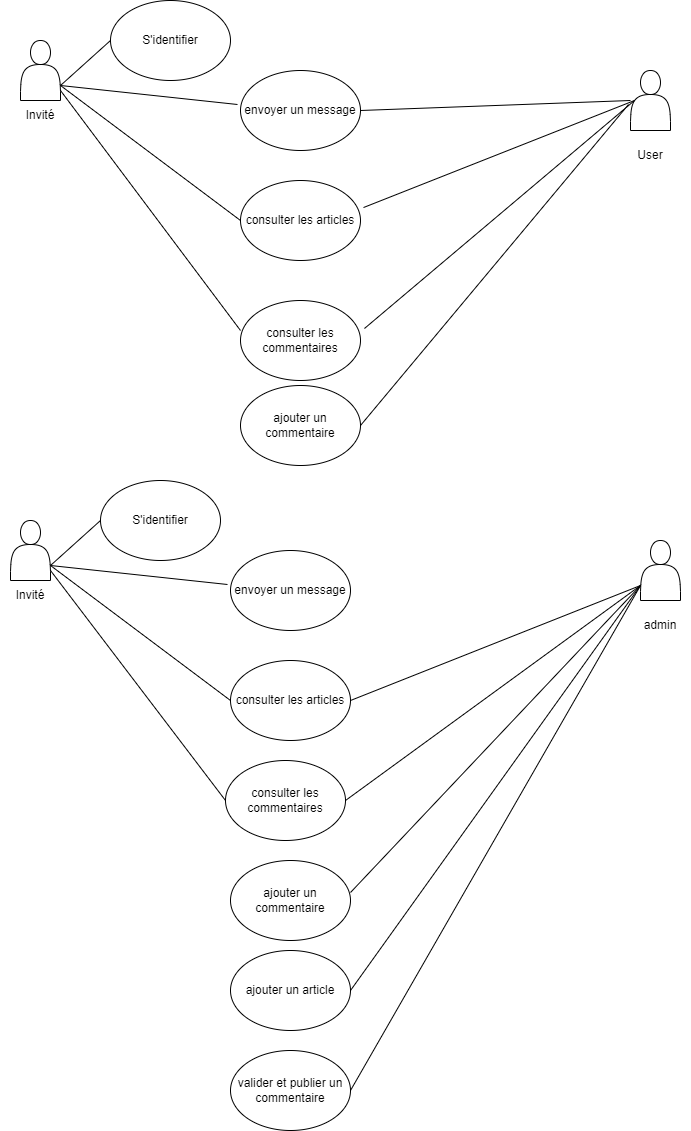

The diagram above was exported from draw.io. Its source (the exported page's mxGraphModel, read from the mxfile embedded in the PNG):
<mxGraphModel dx="1434" dy="756" grid="1" gridSize="10" guides="1" tooltips="1" connect="1" arrows="1" fold="1" page="1" pageScale="1" pageWidth="827" pageHeight="1169" background="#ffffff" math="0" shadow="0">
  <root>
    <mxCell id="0" />
    <mxCell id="1" parent="0" />
    <mxCell id="TSulqjobGOCz_NJ-1d2C-1" value="" style="shape=actor;whiteSpace=wrap;html=1;" parent="1" vertex="1">
      <mxGeometry x="89" y="70" width="40" height="60" as="geometry" />
    </mxCell>
    <mxCell id="TSulqjobGOCz_NJ-1d2C-2" value="Invité" style="text;html=1;strokeColor=none;fillColor=none;align=center;verticalAlign=middle;whiteSpace=wrap;rounded=0;" parent="1" vertex="1">
      <mxGeometry x="79" y="130" width="60" height="30" as="geometry" />
    </mxCell>
    <mxCell id="TSulqjobGOCz_NJ-1d2C-3" value="" style="shape=actor;whiteSpace=wrap;html=1;" parent="1" vertex="1">
      <mxGeometry x="699" y="100" width="40" height="60" as="geometry" />
    </mxCell>
    <mxCell id="TSulqjobGOCz_NJ-1d2C-8" value="S'identifier" style="ellipse;whiteSpace=wrap;html=1;" parent="1" vertex="1">
      <mxGeometry x="179" y="30" width="120" height="80" as="geometry" />
    </mxCell>
    <mxCell id="TSulqjobGOCz_NJ-1d2C-9" value="envoyer un message" style="ellipse;whiteSpace=wrap;html=1;" parent="1" vertex="1">
      <mxGeometry x="309" y="100" width="120" height="80" as="geometry" />
    </mxCell>
    <mxCell id="TSulqjobGOCz_NJ-1d2C-10" value="consulter les articles" style="ellipse;whiteSpace=wrap;html=1;" parent="1" vertex="1">
      <mxGeometry x="309" y="210" width="120" height="80" as="geometry" />
    </mxCell>
    <mxCell id="TSulqjobGOCz_NJ-1d2C-11" value="ajouter un commentaire" style="ellipse;whiteSpace=wrap;html=1;" parent="1" vertex="1">
      <mxGeometry x="309" y="415" width="120" height="80" as="geometry" />
    </mxCell>
    <mxCell id="TSulqjobGOCz_NJ-1d2C-12" value="consulter les commentaires" style="ellipse;whiteSpace=wrap;html=1;" parent="1" vertex="1">
      <mxGeometry x="309" y="330" width="120" height="80" as="geometry" />
    </mxCell>
    <mxCell id="TSulqjobGOCz_NJ-1d2C-19" value="" style="endArrow=none;html=1;rounded=0;exitX=1;exitY=0.75;exitDx=0;exitDy=0;entryX=0;entryY=0.5;entryDx=0;entryDy=0;" parent="1" source="TSulqjobGOCz_NJ-1d2C-1" target="TSulqjobGOCz_NJ-1d2C-8" edge="1">
      <mxGeometry width="50" height="50" relative="1" as="geometry">
        <mxPoint x="379" y="420" as="sourcePoint" />
        <mxPoint x="429" y="370" as="targetPoint" />
      </mxGeometry>
    </mxCell>
    <mxCell id="TSulqjobGOCz_NJ-1d2C-24" value="" style="endArrow=none;html=1;rounded=0;entryX=1;entryY=0.5;entryDx=0;entryDy=0;" parent="1" target="TSulqjobGOCz_NJ-1d2C-9" edge="1">
      <mxGeometry width="50" height="50" relative="1" as="geometry">
        <mxPoint x="699" y="130" as="sourcePoint" />
        <mxPoint x="429" y="370" as="targetPoint" />
      </mxGeometry>
    </mxCell>
    <mxCell id="TSulqjobGOCz_NJ-1d2C-25" value="" style="endArrow=none;html=1;rounded=0;entryX=1.025;entryY=0.338;entryDx=0;entryDy=0;exitX=0.1;exitY=0.5;exitDx=0;exitDy=0;exitPerimeter=0;entryPerimeter=0;" parent="1" source="TSulqjobGOCz_NJ-1d2C-3" target="TSulqjobGOCz_NJ-1d2C-10" edge="1">
      <mxGeometry width="50" height="50" relative="1" as="geometry">
        <mxPoint x="99" y="390" as="sourcePoint" />
        <mxPoint x="233" y="190" as="targetPoint" />
      </mxGeometry>
    </mxCell>
    <mxCell id="TSulqjobGOCz_NJ-1d2C-26" value="" style="endArrow=none;html=1;rounded=0;exitX=0.1;exitY=0.5;exitDx=0;exitDy=0;exitPerimeter=0;entryX=1.033;entryY=0.35;entryDx=0;entryDy=0;entryPerimeter=0;" parent="1" source="TSulqjobGOCz_NJ-1d2C-3" target="TSulqjobGOCz_NJ-1d2C-12" edge="1">
      <mxGeometry width="50" height="50" relative="1" as="geometry">
        <mxPoint x="145" y="270" as="sourcePoint" />
        <mxPoint x="243" y="200" as="targetPoint" />
      </mxGeometry>
    </mxCell>
    <mxCell id="TSulqjobGOCz_NJ-1d2C-29" value="" style="endArrow=none;html=1;rounded=0;exitX=-0.05;exitY=0.567;exitDx=0;exitDy=0;exitPerimeter=0;entryX=1;entryY=0.5;entryDx=0;entryDy=0;" parent="1" source="TSulqjobGOCz_NJ-1d2C-3" target="TSulqjobGOCz_NJ-1d2C-11" edge="1">
      <mxGeometry width="50" height="50" relative="1" as="geometry">
        <mxPoint x="105" y="395" as="sourcePoint" />
        <mxPoint x="319" y="370" as="targetPoint" />
      </mxGeometry>
    </mxCell>
    <mxCell id="TSulqjobGOCz_NJ-1d2C-33" value="" style="endArrow=none;html=1;rounded=0;exitX=1;exitY=0.75;exitDx=0;exitDy=0;entryX=-0.025;entryY=0.425;entryDx=0;entryDy=0;entryPerimeter=0;" parent="1" source="TSulqjobGOCz_NJ-1d2C-1" target="TSulqjobGOCz_NJ-1d2C-9" edge="1">
      <mxGeometry width="50" height="50" relative="1" as="geometry">
        <mxPoint x="379" y="420" as="sourcePoint" />
        <mxPoint x="429" y="370" as="targetPoint" />
      </mxGeometry>
    </mxCell>
    <mxCell id="TSulqjobGOCz_NJ-1d2C-34" value="" style="endArrow=none;html=1;rounded=0;exitX=1;exitY=0.75;exitDx=0;exitDy=0;" parent="1" source="TSulqjobGOCz_NJ-1d2C-1" edge="1">
      <mxGeometry width="50" height="50" relative="1" as="geometry">
        <mxPoint x="139" y="125" as="sourcePoint" />
        <mxPoint x="309" y="250" as="targetPoint" />
      </mxGeometry>
    </mxCell>
    <mxCell id="TSulqjobGOCz_NJ-1d2C-35" value="" style="endArrow=none;html=1;rounded=0;" parent="1" edge="1">
      <mxGeometry width="50" height="50" relative="1" as="geometry">
        <mxPoint x="129" y="120" as="sourcePoint" />
        <mxPoint x="309" y="360" as="targetPoint" />
      </mxGeometry>
    </mxCell>
    <mxCell id="jpfScaSkgfrJp6YXhNgV-1" value="" style="shape=actor;whiteSpace=wrap;html=1;" parent="1" vertex="1">
      <mxGeometry x="79" y="550" width="40" height="60" as="geometry" />
    </mxCell>
    <mxCell id="jpfScaSkgfrJp6YXhNgV-2" value="Invité" style="text;html=1;strokeColor=none;fillColor=none;align=center;verticalAlign=middle;whiteSpace=wrap;rounded=0;" parent="1" vertex="1">
      <mxGeometry x="69" y="610" width="60" height="30" as="geometry" />
    </mxCell>
    <mxCell id="jpfScaSkgfrJp6YXhNgV-5" value="" style="shape=actor;whiteSpace=wrap;html=1;" parent="1" vertex="1">
      <mxGeometry x="709" y="570" width="40" height="60" as="geometry" />
    </mxCell>
    <mxCell id="jpfScaSkgfrJp6YXhNgV-6" value="admin" style="text;html=1;strokeColor=none;fillColor=none;align=center;verticalAlign=middle;whiteSpace=wrap;rounded=0;" parent="1" vertex="1">
      <mxGeometry x="699" y="640" width="60" height="30" as="geometry" />
    </mxCell>
    <mxCell id="jpfScaSkgfrJp6YXhNgV-7" value="S'identifier" style="ellipse;whiteSpace=wrap;html=1;" parent="1" vertex="1">
      <mxGeometry x="169" y="510" width="120" height="80" as="geometry" />
    </mxCell>
    <mxCell id="jpfScaSkgfrJp6YXhNgV-8" value="envoyer un message" style="ellipse;whiteSpace=wrap;html=1;" parent="1" vertex="1">
      <mxGeometry x="299" y="580" width="120" height="80" as="geometry" />
    </mxCell>
    <mxCell id="jpfScaSkgfrJp6YXhNgV-9" value="consulter les articles" style="ellipse;whiteSpace=wrap;html=1;" parent="1" vertex="1">
      <mxGeometry x="299" y="690" width="120" height="80" as="geometry" />
    </mxCell>
    <mxCell id="jpfScaSkgfrJp6YXhNgV-10" value="ajouter un commentaire" style="ellipse;whiteSpace=wrap;html=1;" parent="1" vertex="1">
      <mxGeometry x="299" y="890" width="120" height="80" as="geometry" />
    </mxCell>
    <mxCell id="jpfScaSkgfrJp6YXhNgV-11" value="consulter les commentaires" style="ellipse;whiteSpace=wrap;html=1;" parent="1" vertex="1">
      <mxGeometry x="294" y="790" width="120" height="80" as="geometry" />
    </mxCell>
    <mxCell id="jpfScaSkgfrJp6YXhNgV-12" value="ajouter un article" style="ellipse;whiteSpace=wrap;html=1;" parent="1" vertex="1">
      <mxGeometry x="299" y="980" width="120" height="80" as="geometry" />
    </mxCell>
    <mxCell id="jpfScaSkgfrJp6YXhNgV-13" value="valider et publier un commentaire" style="ellipse;whiteSpace=wrap;html=1;" parent="1" vertex="1">
      <mxGeometry x="299" y="1080" width="120" height="80" as="geometry" />
    </mxCell>
    <mxCell id="jpfScaSkgfrJp6YXhNgV-14" value="" style="endArrow=none;html=1;rounded=0;entryX=1;entryY=0.5;entryDx=0;entryDy=0;exitX=0;exitY=0.75;exitDx=0;exitDy=0;" parent="1" source="jpfScaSkgfrJp6YXhNgV-5" target="jpfScaSkgfrJp6YXhNgV-13" edge="1">
      <mxGeometry width="50" height="50" relative="1" as="geometry">
        <mxPoint x="119" y="935" as="sourcePoint" />
        <mxPoint x="169" y="885" as="targetPoint" />
      </mxGeometry>
    </mxCell>
    <mxCell id="jpfScaSkgfrJp6YXhNgV-15" value="" style="endArrow=none;html=1;rounded=0;entryX=1;entryY=0.5;entryDx=0;entryDy=0;exitX=0;exitY=0.75;exitDx=0;exitDy=0;" parent="1" source="jpfScaSkgfrJp6YXhNgV-5" target="jpfScaSkgfrJp6YXhNgV-12" edge="1">
      <mxGeometry width="50" height="50" relative="1" as="geometry">
        <mxPoint x="129" y="945" as="sourcePoint" />
        <mxPoint x="343" y="945" as="targetPoint" />
      </mxGeometry>
    </mxCell>
    <mxCell id="jpfScaSkgfrJp6YXhNgV-16" value="" style="endArrow=none;html=1;rounded=0;exitX=1;exitY=0.75;exitDx=0;exitDy=0;entryX=0;entryY=0.5;entryDx=0;entryDy=0;" parent="1" source="jpfScaSkgfrJp6YXhNgV-1" target="jpfScaSkgfrJp6YXhNgV-7" edge="1">
      <mxGeometry width="50" height="50" relative="1" as="geometry">
        <mxPoint x="369" y="900" as="sourcePoint" />
        <mxPoint x="419" y="850" as="targetPoint" />
      </mxGeometry>
    </mxCell>
    <mxCell id="jpfScaSkgfrJp6YXhNgV-25" value="" style="endArrow=none;html=1;rounded=0;entryX=1;entryY=0.5;entryDx=0;entryDy=0;exitX=0;exitY=0.75;exitDx=0;exitDy=0;" parent="1" source="jpfScaSkgfrJp6YXhNgV-5" target="jpfScaSkgfrJp6YXhNgV-9" edge="1">
      <mxGeometry width="50" height="50" relative="1" as="geometry">
        <mxPoint x="99" y="1130" as="sourcePoint" />
        <mxPoint x="419" y="850" as="targetPoint" />
      </mxGeometry>
    </mxCell>
    <mxCell id="jpfScaSkgfrJp6YXhNgV-26" value="" style="endArrow=none;html=1;rounded=0;entryX=1;entryY=0.5;entryDx=0;entryDy=0;exitX=0;exitY=0.75;exitDx=0;exitDy=0;" parent="1" source="jpfScaSkgfrJp6YXhNgV-5" target="jpfScaSkgfrJp6YXhNgV-11" edge="1">
      <mxGeometry width="50" height="50" relative="1" as="geometry">
        <mxPoint x="99" y="1145" as="sourcePoint" />
        <mxPoint x="309" y="740" as="targetPoint" />
      </mxGeometry>
    </mxCell>
    <mxCell id="jpfScaSkgfrJp6YXhNgV-27" value="" style="endArrow=none;html=1;rounded=0;entryX=1;entryY=0.4;entryDx=0;entryDy=0;entryPerimeter=0;exitX=0;exitY=0.75;exitDx=0;exitDy=0;" parent="1" source="jpfScaSkgfrJp6YXhNgV-5" target="jpfScaSkgfrJp6YXhNgV-10" edge="1">
      <mxGeometry width="50" height="50" relative="1" as="geometry">
        <mxPoint x="749" y="620" as="sourcePoint" />
        <mxPoint x="309" y="850" as="targetPoint" />
      </mxGeometry>
    </mxCell>
    <mxCell id="jpfScaSkgfrJp6YXhNgV-28" value="" style="endArrow=none;html=1;rounded=0;exitX=1;exitY=0.75;exitDx=0;exitDy=0;entryX=-0.025;entryY=0.425;entryDx=0;entryDy=0;entryPerimeter=0;" parent="1" source="jpfScaSkgfrJp6YXhNgV-1" target="jpfScaSkgfrJp6YXhNgV-8" edge="1">
      <mxGeometry width="50" height="50" relative="1" as="geometry">
        <mxPoint x="369" y="900" as="sourcePoint" />
        <mxPoint x="419" y="850" as="targetPoint" />
      </mxGeometry>
    </mxCell>
    <mxCell id="jpfScaSkgfrJp6YXhNgV-29" value="" style="endArrow=none;html=1;rounded=0;exitX=1;exitY=0.75;exitDx=0;exitDy=0;" parent="1" source="jpfScaSkgfrJp6YXhNgV-1" edge="1">
      <mxGeometry width="50" height="50" relative="1" as="geometry">
        <mxPoint x="129" y="605" as="sourcePoint" />
        <mxPoint x="299" y="730" as="targetPoint" />
      </mxGeometry>
    </mxCell>
    <mxCell id="jpfScaSkgfrJp6YXhNgV-30" value="" style="endArrow=none;html=1;rounded=0;entryX=0;entryY=0.5;entryDx=0;entryDy=0;" parent="1" target="jpfScaSkgfrJp6YXhNgV-11" edge="1">
      <mxGeometry width="50" height="50" relative="1" as="geometry">
        <mxPoint x="119" y="600" as="sourcePoint" />
        <mxPoint x="299" y="840" as="targetPoint" />
      </mxGeometry>
    </mxCell>
    <mxCell id="jpfScaSkgfrJp6YXhNgV-31" value="User" style="text;html=1;strokeColor=none;fillColor=none;align=center;verticalAlign=middle;whiteSpace=wrap;rounded=0;" parent="1" vertex="1">
      <mxGeometry x="689" y="170" width="60" height="30" as="geometry" />
    </mxCell>
  </root>
</mxGraphModel>